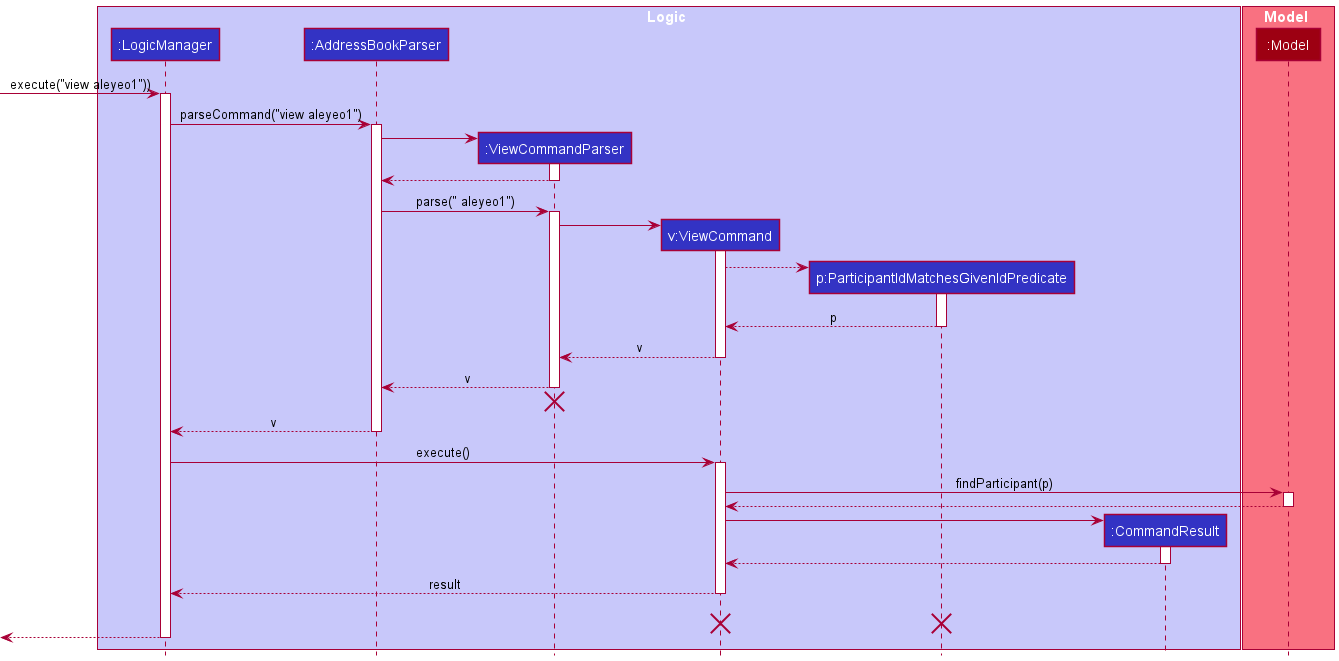

The diagram above was rendered by PlantUML. Its source (embedded in the PNG):
@startuml
'https://plantuml.com/sequence-diagram
!include style.puml

box Logic LOGIC_COLOR_T1
participant ":LogicManager" as LogicManager LOGIC_COLOR
participant ":AddressBookParser" as AddressBookParser LOGIC_COLOR
participant ":ViewCommandParser" as ViewCommandParser LOGIC_COLOR
participant "v:ViewCommand" as ViewCommand LOGIC_COLOR
participant "p:ParticipantIdMatchesGivenIdPredicate" as ParticipantIdMatchesGivenIdPredicate LOGIC_COLOR
participant ":CommandResult" as CommandResult LOGIC_COLOR
end box

box Model MODEL_COLOR_T1
participant ":Model" as Model MODEL_COLOR
end box

[-> LogicManager : execute("view aleyeo1"))
activate LogicManager

LogicManager -> AddressBookParser : parseCommand("view aleyeo1")
activate AddressBookParser

create ViewCommandParser
AddressBookParser -> ViewCommandParser

activate ViewCommandParser
ViewCommandParser --> AddressBookParser
deactivate ViewCommandParser

AddressBookParser -> ViewCommandParser : parse(" aleyeo1")
activate ViewCommandParser

create ViewCommand
ViewCommandParser -> ViewCommand
activate ViewCommand

create ParticipantIdMatchesGivenIdPredicate
ViewCommand --> ParticipantIdMatchesGivenIdPredicate
activate ParticipantIdMatchesGivenIdPredicate

ParticipantIdMatchesGivenIdPredicate --> ViewCommand : p
deactivate ParticipantIdMatchesGivenIdPredicate

ViewCommand --> ViewCommandParser : v
deactivate ViewCommand

ViewCommandParser --> AddressBookParser : v
deactivate ViewCommandParser

ViewCommandParser -[hidden]-> AddressBookParser
destroy ViewCommandParser

AddressBookParser --> LogicManager : v
deactivate AddressBookParser

LogicManager -> ViewCommand : execute()
activate ViewCommand

ViewCommand -> Model : findParticipant(p)
activate Model

Model --> ViewCommand
deactivate Model

create CommandResult
ViewCommand -> CommandResult

activate CommandResult
CommandResult --> ViewCommand

deactivate CommandResult

ViewCommand --> LogicManager : result
deactivate
ViewCommand -[hidden]-> LogicManager : result
destroy ViewCommand
destroy ParticipantIdMatchesGivenIdPredicate

[<--LogicManager
deactivate LogicManager
@enduml